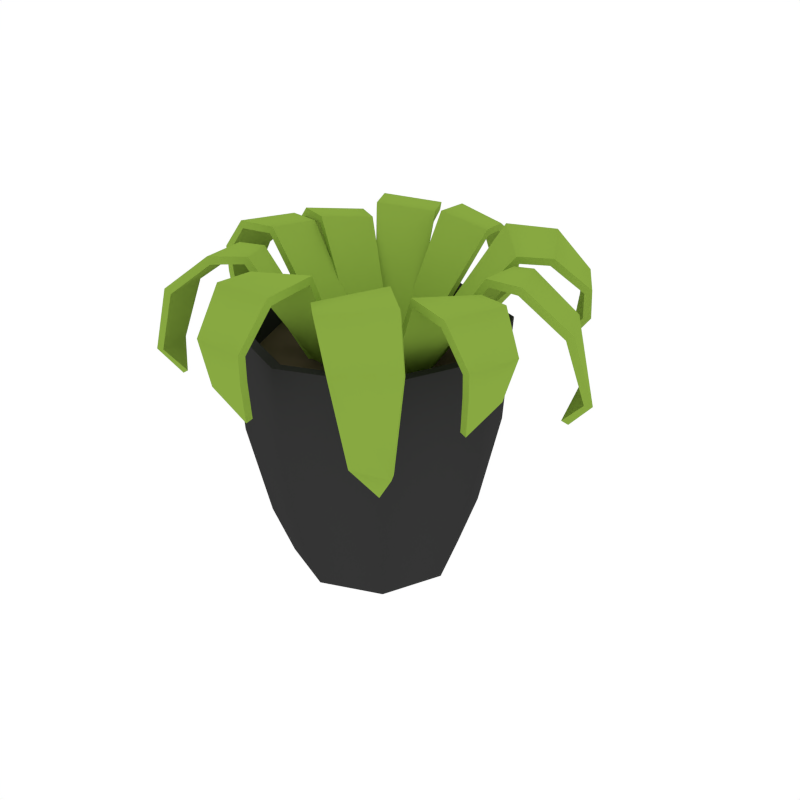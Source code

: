 # Source: Houseplant_5.blend  (saved by Blender 2.79.0; exported with 4.5.12 LTS)
import bpy
from mathutils import Matrix  # noqa: F401  (used for matrix-valued properties, if any)

bpy.ops.wm.read_factory_settings(use_empty=True)
scene = bpy.context.scene
scene.name = 'Scene'

# ---- collections
col_collection_1 = bpy.data.collections.new('Collection 1'); scene.collection.children.link(col_collection_1)

# ---- materials (node trees are filled in below, after node groups)
mat_black = bpy.data.materials.new('Black')
mat_black.alpha_threshold = 0.0
mat_black.diffuse_color = (0.03522, 0.03522, 0.03522, 1.0)
mat_black.roughness = 0.5
mat_brown = bpy.data.materials.new('Brown')
mat_brown.alpha_threshold = 0.0
mat_brown.diffuse_color = (0.1144, 0.08866, 0.05613, 1.0)
mat_brown.roughness = 0.5
mat_plant_green = bpy.data.materials.new('Plant_Green')
mat_plant_green.alpha_threshold = 0.0
mat_plant_green.diffuse_color = (0.2471, 0.3931, 0.05337, 1.0)
mat_plant_green.roughness = 0.5

# ---- node groups
ng_auto_smooth = bpy.data.node_groups.new('Auto Smooth', 'GeometryNodeTree')
_s = ng_auto_smooth.interface.new_socket(name='Geometry', in_out='OUTPUT', socket_type='NodeSocketGeometry')
_s = ng_auto_smooth.interface.new_socket(name='Geometry', in_out='INPUT', socket_type='NodeSocketGeometry')
_s = ng_auto_smooth.interface.new_socket(name='Angle', in_out='INPUT', socket_type='NodeSocketFloat')
_s.subtype = 'ANGLE'
_s.min_value = 0.0
_s.max_value = 3.142
ng_auto_smooth.is_modifier = True
_N = ng_auto_smooth.nodes; _L = ng_auto_smooth.links
n0 = _N.new('NodeGroupOutput'); n0.name = 'Group Output'; n0.location = (480, -100)
n1 = _N.new('NodeGroupInput'); n1.name = 'Group Input'; n1.location = (-420, -300)
n2 = _N.new('NodeGroupInput'); n2.name = 'Group Input.001'; n2.location = (-60, -100)
n3 = _N.new('GeometryNodeSetShadeSmooth'); n3.name = 'Set Shade Smooth'; n3.location = (120, -100)
n3.domain = 'EDGE'
n4 = _N.new('GeometryNodeSetShadeSmooth'); n4.name = 'Set Shade Smooth.001'; n4.location = (300, -100)
n5 = _N.new('GeometryNodeInputMeshEdgeAngle'); n5.name = 'Edge Angle'; n5.location = (-420, -220)
n6 = _N.new('GeometryNodeInputEdgeSmooth'); n6.name = 'Is Edge Smooth'; n6.location = (-60, -160)
n7 = _N.new('GeometryNodeInputShadeSmooth'); n7.name = 'Is Face Smooth'; n7.location = (-240, -340)
n8 = _N.new('FunctionNodeBooleanMath'); n8.name = 'Boolean Math'; n8.location = (-60, -220)
n9 = _N.new('FunctionNodeCompare'); n9.name = 'Compare'; n9.location = (-240, -180)
n9.operation = 'LESS_EQUAL'
_L.new(n5.outputs[0], n9.inputs[0])
_L.new(n4.outputs[0], n0.inputs[0])
_L.new(n1.outputs[1], n9.inputs[1])
_L.new(n9.outputs[0], n8.inputs[0])
_L.new(n7.outputs[0], n8.inputs[1])
_L.new(n2.outputs[0], n3.inputs[0])
_L.new(n6.outputs[0], n3.inputs[1])
_L.new(n3.outputs[0], n4.inputs[0])
_L.new(n8.outputs[0], n3.inputs[2])
n0.is_active_output = True

# ---- material node trees

# ---- world
world_world = bpy.data.worlds.new('World'); scene.world = world_world
world_world.color = (1.0, 1.0, 1.0)
world_world.use_sun_shadow = False
world_world.sun_shadow_jitter_overblur = 0.0
world_world.cycles.sampling_method = 'NONE'
world_world.cycles.sample_map_resolution = 256

# ---- meshes
me_cylinder = bpy.data.meshes.new('Cylinder')
me_cylinder.from_pydata([(-1.25e-10, 0.1604, 0.1835), (-5.974e-11, 0.1691, 0.3213), (0.1134, 0.1134, 0.1835), (0.1196, 0.1196, 0.3213), (0.1604, -6.885e-09, 0.1835), (0.1691, -7.333e-09, 0.3213), (0.1134, -0.1134, 0.1835), (0.1196, -0.1196, 0.3213), (-1.414e-08, -0.1604, 0.1835), (-1.485e-08, -0.1691, 0.3213), (-0.1134, -0.1134, 0.1835), (-0.1196, -0.1196, 0.3213), (-0.1604, 2.037e-09, 0.1835), (-0.1691, 2.077e-09, 0.3213), (-0.1134, 0.1134, 0.1835), (-0.1196, 0.1196, 0.3213), (-1.276e-09, 0.1332, 0.06556), (0.0942, 0.0942, 0.06556), (0.1332, -5.496e-09, 0.06556), (0.0942, -0.0942, 0.06556), (-1.292e-08, -0.1332, 0.06556), (-0.0942, -0.0942, 0.06556), (-0.1332, 1.916e-09, 0.06556), (-0.0942, 0.0942, 0.06556), (-3.067e-09, 0.1077, 0.001419), (0.07613, 0.07613, 0.001419), (0.1077, -4.441e-09, 0.001419), (0.07613, -0.07613, 0.001419), (-1.248e-08, -0.1077, 0.001419), (-0.07613, -0.07613, 0.001419), (-0.1077, 1.548e-09, 0.001419), (-0.07613, 0.07613, 0.001419), (0.1102, 0.1102, 0.3213), (-3.673e-10, 0.1558, 0.3213), (0.1558, -6.755e-09, 0.3213), (0.1102, -0.1102, 0.3213), (-1.399e-08, -0.1558, 0.3213), (-0.1102, -0.1102, 0.3213), (-0.1558, 1.913e-09, 0.3213), (-0.1102, 0.1102, 0.3213), (0.106, 0.106, 0.2852), (-6.504e-10, 0.1499, 0.2852), (0.1499, -6.452e-09, 0.2852), (0.106, -0.106, 0.2852), (-1.376e-08, -0.1499, 0.2852), (-0.106, -0.106, 0.2852), (-0.1499, 1.891e-09, 0.2852), (-0.106, 0.106, 0.2852), (0.04115, 0.1709, 0.3926), (-0.02965, 0.1693, 0.4034), (0.0198, 0.08187, 0.2804), (-0.02632, 0.09, 0.2804), (0.01825, 0.2635, 0.2893), (-0.0164, 0.2797, 0.2863), (-0.00944, 0.2545, 0.2574), (0.1423, 0.09094, 0.4017), (0.08545, 0.1514, 0.4144), (0.048, 0.03983, 0.2703), (0.01897, 0.08638, 0.2703), (0.1859, 0.1678, 0.3216), (0.1598, 0.2015, 0.336), (0.1565, 0.1953, 0.2909), (0.05925, -0.1638, 0.4017), (0.1136, -0.1011, 0.4144), (0.01343, -0.07508, 0.2703), (0.04902, -0.04748, 0.2703), (0.1576, -0.2168, 0.2808), (0.1989, -0.1995, 0.2772), (0.1716, -0.1857, 0.2434), (-0.1296, -0.05525, 0.3939), (-0.09116, -0.1168, 0.405), (-0.05204, -0.03356, 0.2789), (-0.03904, -0.06798, 0.2789), (-0.1992, -0.1239, 0.2881), (-0.1954, -0.1629, 0.285), (-0.1768, -0.1436, 0.2554), (-0.1409, 0.04487, 0.3978), (-0.1377, -0.03119, 0.4095), (-0.0448, 0.02381, 0.2772), (-0.05257, -0.02593, 0.2772), (-0.2174, 0.01764, 0.3243), (-0.2194, -0.02138, 0.3375), (-0.2134, -0.01912, 0.2961), (-0.05396, -0.1455, 0.4031), (0.03093, -0.1363, 0.4162), (-0.03372, -0.05634, 0.2678), (0.009356, -0.06022, 0.2678), (-0.0179, -0.229, 0.3207), (0.02591, -0.2285, 0.3355), (0.02295, -0.222, 0.2891), (0.04106, 0.1927, 0.3939), (0.03268, 0.2445, 0.3576), (-0.02817, 0.2593, 0.3609), (-0.03186, 0.2073, 0.4016), (0.1721, 0.1089, 0.4013), (0.1963, 0.1486, 0.3614), (0.1602, 0.2037, 0.3641), (0.1285, 0.183, 0.4087), (0.08349, -0.1856, 0.4037), (0.1275, -0.2142, 0.3674), (0.1899, -0.1712, 0.3712), (0.1538, -0.1335, 0.412), (-0.1497, -0.06728, 0.3953), (-0.1899, -0.1009, 0.359), (-0.1709, -0.1626, 0.3624), (-0.1243, -0.1392, 0.4031), (-0.05789, -0.1823, 0.4026), (-0.04077, -0.2256, 0.3627), (0.02751, -0.2303, 0.3656), (0.03018, -0.1925, 0.4102), (-0.1757, 0.05089, 0.3973), (-0.2127, 0.03897, 0.364), (-0.2212, -0.02281, 0.3666), (-0.1899, -0.02709, 0.4039), (-0.1053, 0.1162, 0.3931), (-0.1325, 0.05017, 0.404), (-0.0317, 0.06044, 0.2799), (-0.05789, 0.02113, 0.2799), (-0.2001, 0.1325, 0.289), (-0.2291, 0.1071, 0.2859), (-0.203, 0.1033, 0.2568), (-0.04847, 0.1767, 0.397), (-0.1075, 0.1305, 0.4084), (-0.0102, 0.08771, 0.2783), (-0.05444, 0.06541, 0.2783), (-0.1141, 0.2222, 0.3246), (-0.1464, 0.2014, 0.3376), (-0.1412, 0.198, 0.2969), (-0.1264, 0.1253, 0.3945), (-0.1764, 0.1383, 0.3588), (-0.2148, 0.08774, 0.3621), (-0.1694, 0.06386, 0.4022), (-0.0636, 0.2079, 0.3965), (-0.09434, 0.2307, 0.3637), (-0.1486, 0.2021, 0.3663), (-0.1341, 0.1746, 0.4029), (0.1397, 0.08307, 0.4005), (0.1568, 0.004068, 0.4129), (0.04659, 0.03572, 0.2724), (0.06788, -0.01331, 0.2724), (0.2486, 0.08226, 0.2826), (0.2758, 0.04811, 0.2791), (0.246, 0.04915, 0.2462), (0.164, 0.08878, 0.402), (0.2237, 0.09324, 0.3605), (0.2563, 0.02964, 0.3643), (0.1995, 0.01171, 0.4108), (0.1667, -0.01655, 0.4031), (0.1357, -0.09609, 0.4162), (0.06664, -0.01249, 0.2678), (0.0591, -0.05519, 0.2678), (0.2379, -0.07321, 0.3207), (0.2259, -0.1153, 0.3355), (0.2204, -0.1108, 0.2891), (0.2033, -0.02239, 0.4026), (0.2406, -0.05023, 0.3627), (0.2272, -0.1174, 0.3656), (0.1901, -0.1101, 0.4102), (0.04193, 0.1664, 0.4015), (-0.02884, 0.165, 0.4124), (0.01989, 0.07373, 0.2862), (-0.02624, 0.08187, 0.2862), (0.02184, 0.2728, 0.2891), (-0.01266, 0.2889, 0.2852), (-0.005501, 0.2619, 0.2519), (0.1399, 0.08769, 0.4109), (0.08273, 0.1479, 0.4234), (0.042, 0.03433, 0.2761), (0.01298, 0.08088, 0.2761), (0.1939, 0.1739, 0.3212), (0.1677, 0.2075, 0.3356), (0.164, 0.2018, 0.2895), (0.05531, -0.1613, 0.4106), (0.1097, -0.09871, 0.4233), (0.007098, -0.06953, 0.2757), (0.04269, -0.04194, 0.2757), (0.1621, -0.2257, 0.2806), (0.2033, -0.2084, 0.2761), (0.1744, -0.1936, 0.2379), (-0.1259, -0.0521, 0.4027), (-0.08783, -0.1138, 0.414), (-0.04479, -0.02907, 0.2841), (-0.03179, -0.06349, 0.2841), (-0.2091, -0.1255, 0.2879), (-0.2052, -0.1644, 0.2839), (-0.1852, -0.1439, 0.2499), (-0.137, 0.04574, 0.407), (-0.1334, -0.03036, 0.4185), (-0.03667, 0.02406, 0.283), (-0.04444, -0.02569, 0.283), (-0.2273, 0.01833, 0.3238), (-0.2294, -0.02071, 0.337), (-0.2233, -0.01909, 0.2947), (-0.05518, -0.1412, 0.4121), (0.02971, -0.1318, 0.425), (-0.03458, -0.04774, 0.2729), (0.008489, -0.05161, 0.2729), (-0.01793, -0.239, 0.3202), (0.0259, -0.2384, 0.335), (0.02356, -0.2318, 0.2877), (0.04271, 0.1955, 0.4034), (0.03519, 0.2522, 0.3635), (-0.02557, 0.2673, 0.3664), (-0.03014, 0.2108, 0.4108), (0.176, 0.1102, 0.4104), (0.2039, 0.1532, 0.3659), (0.1681, 0.2085, 0.368), (0.1327, 0.1846, 0.4177), (0.08444, -0.1886, 0.4132), (0.1315, -0.2212, 0.3733), (0.1941, -0.1785, 0.3767), (0.1553, -0.1371, 0.4212), (-0.1529, -0.06727, 0.4048), (-0.1978, -0.1027, 0.3649), (-0.1791, -0.1644, 0.3679), (-0.1282, -0.1395, 0.4123), (-0.05915, -0.1862, 0.4118), (-0.04169, -0.2344, 0.3673), (0.02667, -0.2394, 0.3695), (0.02893, -0.1968, 0.4192), (-0.1795, 0.05238, 0.4065), (-0.2215, 0.04047, 0.3686), (-0.2304, -0.02137, 0.3705), (-0.1941, -0.02557, 0.4128), (-0.1009, 0.1151, 0.402), (-0.1282, 0.04919, 0.4131), (-0.02421, 0.05725, 0.2858), (-0.0504, 0.01794, 0.2858), (-0.2072, 0.1396, 0.2888), (-0.236, 0.1142, 0.2848), (-0.2082, 0.1099, 0.2513), (-0.04547, 0.174, 0.4061), (-0.1043, 0.1275, 0.4174), (-0.005268, 0.08125, 0.2841), (-0.04951, 0.05894, 0.2841), (-0.1193, 0.2307, 0.3241), (-0.1517, 0.2099, 0.3371), (-0.147, 0.206, 0.2955), (-0.1283, 0.1279, 0.404), (-0.1824, 0.1436, 0.3646), (-0.2211, 0.0933, 0.3676), (-0.1719, 0.06682, 0.4114), (-0.06457, 0.2119, 0.4056), (-0.09822, 0.2387, 0.3683), (-0.1528, 0.2104, 0.3701), (-0.1353, 0.1789, 0.4119), (0.1442, 0.08334, 0.3916), (0.1611, 0.004269, 0.4039), (0.05452, 0.03754, 0.2666), (0.07581, -0.0115, 0.2666), (0.2404, 0.07659, 0.2829), (0.2677, 0.04234, 0.2802), (0.2397, 0.0436, 0.2517), (0.1617, 0.08653, 0.3925), (0.2168, 0.089, 0.3547), (0.2492, 0.02526, 0.3588), (0.1966, 0.009222, 0.4016), (0.1703, -0.01878, 0.3941), (0.1396, -0.0984, 0.4073), (0.0745, -0.01555, 0.2625), (0.06695, -0.05824, 0.2625), (0.2283, -0.07062, 0.3211), (0.2163, -0.1127, 0.336), (0.211, -0.1076, 0.2905), (0.1992, -0.02259, 0.3935), (0.2318, -0.04881, 0.3581), (0.2181, -0.1158, 0.3618), (0.1856, -0.1101, 0.4013)], [], [(0, 1, 3, 2), (2, 3, 5, 4), (4, 5, 7, 6), (6, 7, 9, 8), (8, 9, 11, 10), (10, 11, 13, 12), (13, 11, 37, 38), (12, 13, 15, 14), (14, 15, 1, 0), (2, 4, 18, 17), (20, 21, 29, 28), (8, 10, 21, 20), (14, 0, 16, 23), (0, 2, 17, 16), (4, 6, 19, 18), (10, 12, 22, 21), (6, 8, 20, 19), (12, 14, 23, 22), (24, 25, 26, 27, 28, 29, 30, 31), (18, 19, 27, 26), (16, 17, 25, 24), (23, 16, 24, 31), (21, 22, 30, 29), (19, 20, 28, 27), (17, 18, 26, 25), (22, 23, 31, 30), (38, 37, 45, 46), (9, 7, 35, 36), (15, 13, 38, 39), (5, 3, 32, 34), (11, 9, 36, 37), (1, 15, 39, 33), (3, 1, 33, 32), (7, 5, 34, 35), (40, 41, 47, 46, 45, 44, 43, 42), (36, 35, 43, 44), (34, 32, 40, 42), (39, 38, 46, 47), (37, 36, 44, 45), (35, 34, 42, 43), (32, 33, 41, 40), (33, 39, 47, 41), (48, 50, 51, 49), (95, 96, 60, 59), (53, 54, 52), (49, 93, 90, 48), (55, 57, 58, 56), (99, 100, 67, 66), (60, 61, 59), (56, 97, 94, 55), (62, 64, 65, 63), (103, 104, 74, 73), (67, 68, 66), (63, 101, 98, 62), (69, 71, 72, 70), (107, 108, 88, 87), (74, 75, 73), (70, 105, 102, 69), (76, 78, 79, 77), (81, 82, 80), (77, 113, 110, 76), (83, 85, 86, 84), (88, 89, 87), (84, 109, 106, 83), (90, 93, 92, 91), (94, 97, 96, 95), (98, 101, 100, 99), (102, 105, 104, 103), (106, 109, 108, 107), (91, 92, 53, 52), (110, 113, 112, 111), (111, 112, 81, 80), (129, 130, 119, 118), (114, 116, 117, 115), (119, 120, 118), (115, 131, 128, 114), (121, 123, 124, 122), (126, 127, 125), (122, 135, 132, 121), (128, 131, 130, 129), (132, 135, 134, 133), (133, 134, 126, 125), (136, 138, 139, 137), (141, 142, 140), (137, 146, 143, 136), (143, 146, 145, 144), (144, 145, 141, 140), (155, 156, 152, 151), (147, 149, 150, 148), (152, 153, 151), (148, 157, 154, 147), (154, 157, 156, 155), (158, 159, 161, 160), (205, 169, 170, 206), (163, 162, 164), (159, 158, 200, 203), (165, 166, 168, 167), (209, 176, 177, 210), (170, 169, 171), (166, 165, 204, 207), (172, 173, 175, 174), (213, 183, 184, 214), (177, 176, 178), (173, 172, 208, 211), (179, 180, 182, 181), (217, 197, 198, 218), (184, 183, 185), (180, 179, 212, 215), (186, 187, 189, 188), (191, 190, 192), (187, 186, 220, 223), (193, 194, 196, 195), (198, 197, 199), (194, 193, 216, 219), (200, 201, 202, 203), (204, 205, 206, 207), (208, 209, 210, 211), (212, 213, 214, 215), (216, 217, 218, 219), (201, 162, 163, 202), (220, 221, 222, 223), (221, 190, 191, 222), (239, 228, 229, 240), (224, 225, 227, 226), (229, 228, 230), (225, 224, 238, 241), (231, 232, 234, 233), (236, 235, 237), (232, 231, 242, 245), (238, 239, 240, 241), (242, 243, 244, 245), (243, 235, 236, 244), (246, 247, 249, 248), (251, 250, 252), (247, 246, 253, 256), (253, 254, 255, 256), (254, 250, 251, 255), (265, 261, 262, 266), (257, 258, 260, 259), (262, 261, 263), (258, 257, 264, 267), (264, 265, 266, 267), (50, 48, 158, 160), (49, 51, 161, 159), (51, 50, 160, 161), (52, 54, 164, 162), (54, 53, 163, 164), (57, 55, 165, 167), (56, 58, 168, 166), (58, 57, 167, 168), (59, 61, 171, 169), (61, 60, 170, 171), (64, 62, 172, 174), (63, 65, 175, 173), (65, 64, 174, 175), (66, 68, 178, 176), (68, 67, 177, 178), (71, 69, 179, 181), (70, 72, 182, 180), (72, 71, 181, 182), (73, 75, 185, 183), (75, 74, 184, 185), (78, 76, 186, 188), (77, 79, 189, 187), (79, 78, 188, 189), (80, 82, 192, 190), (82, 81, 191, 192), (85, 83, 193, 195), (84, 86, 196, 194), (86, 85, 195, 196), (87, 89, 199, 197), (89, 88, 198, 199), (90, 91, 201, 200), (92, 93, 203, 202), (94, 95, 205, 204), (96, 97, 207, 206), (98, 99, 209, 208), (100, 101, 211, 210), (102, 103, 213, 212), (104, 105, 215, 214), (106, 107, 217, 216), (108, 109, 219, 218), (91, 52, 162, 201), (53, 92, 202, 163), (93, 49, 159, 203), (48, 90, 200, 158), (95, 59, 169, 205), (60, 96, 206, 170), (97, 56, 166, 207), (55, 94, 204, 165), (99, 66, 176, 209), (67, 100, 210, 177), (101, 63, 173, 211), (62, 98, 208, 172), (103, 73, 183, 213), (74, 104, 214, 184), (105, 70, 180, 215), (69, 102, 212, 179), (107, 87, 197, 217), (88, 108, 218, 198), (109, 84, 194, 219), (83, 106, 216, 193), (110, 111, 221, 220), (112, 113, 223, 222), (111, 80, 190, 221), (81, 112, 222, 191), (113, 77, 187, 223), (76, 110, 220, 186), (116, 114, 224, 226), (115, 117, 227, 225), (117, 116, 226, 227), (118, 120, 230, 228), (120, 119, 229, 230), (123, 121, 231, 233), (122, 124, 234, 232), (124, 123, 233, 234), (125, 127, 237, 235), (127, 126, 236, 237), (128, 129, 239, 238), (130, 131, 241, 240), (129, 118, 228, 239), (119, 130, 240, 229), (131, 115, 225, 241), (114, 128, 238, 224), (132, 133, 243, 242), (134, 135, 245, 244), (133, 125, 235, 243), (126, 134, 244, 236), (135, 122, 232, 245), (121, 132, 242, 231), (138, 136, 246, 248), (137, 139, 249, 247), (139, 138, 248, 249), (140, 142, 252, 250), (142, 141, 251, 252), (143, 144, 254, 253), (145, 146, 256, 255), (144, 140, 250, 254), (141, 145, 255, 251), (146, 137, 247, 256), (136, 143, 253, 246), (149, 147, 257, 259), (148, 150, 260, 258), (150, 149, 259, 260), (151, 153, 263, 261), (153, 152, 262, 263), (154, 155, 265, 264), (156, 157, 267, 266), (155, 151, 261, 265), (152, 156, 266, 262), (157, 148, 258, 267), (147, 154, 264, 257)])
me_cylinder.polygons.foreach_set('use_smooth', [True] * 252)
me_cylinder.polygons.foreach_set('material_index', [0, 0, 0, 0, 0, 0, 0, 0, 0, 0, 0, 0, 0, 0, 0, 0, 0, 0, 0, 0, 0, 0, 0, 0, 0, 0, 0, 0, 0, 0, 0, 0, 0, 0, 1, 0, 0, 0, 0, 0, 0, 0, 2, 2, 2, 2, 2, 2, 2, 2, 2, 2, 2, 2, 2, 2, 2, 2, 2, 2, 2, 2, 2, 2, 2, 2, 2, 2, 2, 2, 2, 2, 2, 2, 2, 2, 2, 2, 2, 2, 2, 2, 2, 2, 2, 2, 2, 2, 2, 2, 2, 2, 2, 2, 2, 2, 2, 2, 2, 2, 2, 2, 2, 2, 2, 2, 2, 2, 2, 2, 2, 2, 2, 2, 2, 2, 2, 2, 2, 2, 2, 2, 2, 2, 2, 2, 2, 2, 2, 2, 2, 2, 2, 2, 2, 2, 2, 2, 2, 2, 2, 2, 2, 2, 2, 2, 2, 2, 2, 2, 2, 2, 2, 2, 2, 2, 2, 2, 2, 2, 2, 2, 2, 2, 2, 2, 2, 2, 2, 2, 2, 2, 2, 2, 2, 2, 2, 2, 2, 2, 2, 2, 2, 2, 2, 2, 2, 2, 2, 2, 2, 2, 2, 2, 2, 2, 2, 2, 2, 2, 2, 2, 2, 2, 2, 2, 2, 2, 2, 2, 2, 2, 2, 2, 2, 2, 2, 2, 2, 2, 2, 2, 2, 2, 2, 2, 2, 2, 2, 2, 2, 2, 2, 2, 2, 2, 2, 2, 2, 2, 2, 2, 2, 2, 2, 2, 2, 2, 2, 2, 2, 2])
me_cylinder.materials.append(mat_black)
me_cylinder.materials.append(mat_brown)
me_cylinder.materials.append(mat_plant_green)
me_cylinder.use_remesh_preserve_volume = False
me_cylinder.use_remesh_preserve_attributes = False
me_cylinder.use_mirror_vertex_groups = False
me_cylinder.update()

# ---- objects
ob_houseplant_5 = bpy.data.objects.new('Houseplant_5', me_cylinder)

# ---- transforms, parenting, visibility, modifiers, constraints
ob_houseplant_5.location = (0.0, 0.0, 0.0)
ob_houseplant_5.lineart.crease_threshold = 0.0
_m = ob_houseplant_5.modifiers.new('Auto Smooth', 'NODES')
_m.node_group = ng_auto_smooth
_gi = [s.identifier for s in ng_auto_smooth.interface.items_tree if s.item_type == 'SOCKET' and s.in_out == 'INPUT']
_m[_gi[1]] = 1.077  # Angle

# ---- collection membership
col_collection_1.objects.link(ob_houseplant_5)

# ---- scene / render settings (as saved in the file)
scene.frame_start = 1; scene.frame_end = 250; scene.frame_set(0)
scene.render.engine = 'CYCLES'
scene.render.resolution_x = 1000
scene.render.resolution_y = 1000
scene.render.dither_intensity = 0.0
scene.cycles.samples = 200
scene.cycles.sampling_pattern = 'TABULATED_SOBOL'
scene.cycles.light_sampling_threshold = 0.0
scene.cycles.use_adaptive_sampling = False
scene.cycles.use_light_tree = False
scene.cycles.caustics_reflective = False
scene.cycles.caustics_refractive = False
scene.cycles.blur_glossy = 0.0
scene.cycles.max_bounces = 2
scene.cycles.pixel_filter_type = 'GAUSSIAN'
scene.cycles.sample_clamp_indirect = 0.0
scene.view_settings.view_transform = 'Standard'
bpy.context.view_layer.update()

# ---- added for rendering (the .blend has no active camera): camera
cam_auto = bpy.data.cameras.new('AutoCamera')
cam_auto.lens = 50.0
cam_auto.sensor_width = 36.0
cam_auto.clip_end = 1000.0
ob_auto_camera = bpy.data.objects.new('AutoCamera', cam_auto)
scene.collection.objects.link(ob_auto_camera)
ob_auto_camera.location = (0.805273, -0.917719, 0.841534)
ob_auto_camera.rotation_euler = (1.09748, -7.21219e-08, 0.694738)
scene.camera = ob_auto_camera
bpy.context.view_layer.update()
